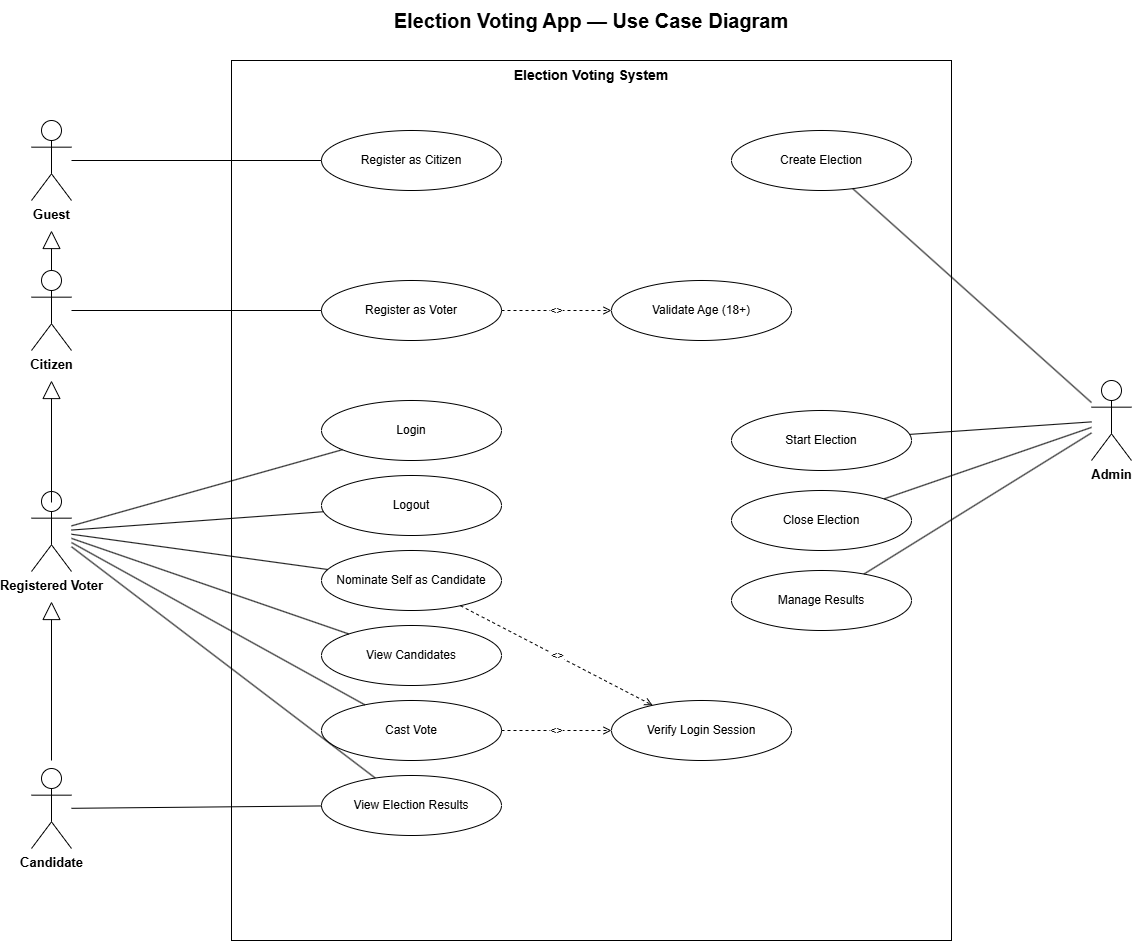

The diagram above was exported from draw.io. Its source (the exported page's mxGraphModel, read from the mxfile embedded in the PNG):
<mxGraphModel dx="1873" dy="1116" grid="1" gridSize="10" guides="1" tooltips="1" connect="1" arrows="1" fold="1" page="1" pageScale="1" pageWidth="1400" pageHeight="1000" math="0" shadow="0">
  <root>
    <mxCell id="0" />
    <mxCell id="1" parent="0" />
    <mxCell id="title" parent="1" style="text;html=1;strokeColor=none;fillColor=none;align=center;verticalAlign=middle;whiteSpace=wrap;rotatable=0;fontSize=20;fontStyle=1;" value="Election Voting App — Use Case Diagram" vertex="1">
      <mxGeometry height="40" width="700" x="350" y="20" as="geometry" />
    </mxCell>
    <mxCell id="boundary" parent="1" style="rounded=0;whiteSpace=wrap;html=1;fillColor=none;strokeColor=#000000;verticalAlign=top;fontSize=14;fontStyle=1;" value="Election Voting System" vertex="1">
      <mxGeometry height="880" width="720" x="340" y="80" as="geometry" />
    </mxCell>
    <mxCell id="actorGuest" parent="1" style="shape=umlActor;verticalLabelPosition=bottom;labelBackgroundColor=#ffffff;verticalAlign=top;html=1;outlineConnect=0;fontSize=13;fontStyle=1;" value="Guest" vertex="1">
      <mxGeometry height="80" width="40" x="140" y="140" as="geometry" />
    </mxCell>
    <mxCell id="actorCitizen" parent="1" style="shape=umlActor;verticalLabelPosition=bottom;labelBackgroundColor=#ffffff;verticalAlign=top;html=1;outlineConnect=0;fontSize=13;fontStyle=1;" value="Citizen" vertex="1">
      <mxGeometry height="80" width="40" x="140" y="290" as="geometry" />
    </mxCell>
    <mxCell id="actorVoter" parent="1" style="shape=umlActor;verticalLabelPosition=bottom;labelBackgroundColor=#ffffff;verticalAlign=top;html=1;outlineConnect=0;fontSize=13;fontStyle=1;" value="Registered Voter" vertex="1">
      <mxGeometry height="80" width="40" x="140" y="511" as="geometry" />
    </mxCell>
    <mxCell id="actorCandidate" parent="1" style="shape=umlActor;verticalLabelPosition=bottom;labelBackgroundColor=#ffffff;verticalAlign=top;html=1;outlineConnect=0;fontSize=13;fontStyle=1;" value="Candidate" vertex="1">
      <mxGeometry height="80" width="40" x="140" y="788" as="geometry" />
    </mxCell>
    <mxCell id="actorAdmin" parent="1" style="shape=umlActor;verticalLabelPosition=bottom;labelBackgroundColor=#ffffff;verticalAlign=top;html=1;outlineConnect=0;fontSize=13;fontStyle=1;" value="Admin" vertex="1">
      <mxGeometry height="80" width="40" x="1200" y="400" as="geometry" />
    </mxCell>
    <mxCell id="ucRegisterCitizen" parent="1" style="ellipse;whiteSpace=wrap;html=1;fillColor=none;strokeColor=#000000;fontSize=12;" value="Register as Citizen" vertex="1">
      <mxGeometry height="60" width="180" x="430" y="150" as="geometry" />
    </mxCell>
    <mxCell id="ucRegisterVoter" parent="1" style="ellipse;whiteSpace=wrap;html=1;fillColor=none;strokeColor=#000000;fontSize=12;" value="Register as Voter" vertex="1">
      <mxGeometry height="60" width="180" x="430" y="300" as="geometry" />
    </mxCell>
    <mxCell id="ucValidateAge" parent="1" style="ellipse;whiteSpace=wrap;html=1;fillColor=none;strokeColor=#000000;fontSize=12;" value="Validate Age (18+)" vertex="1">
      <mxGeometry height="60" width="180" x="720" y="300" as="geometry" />
    </mxCell>
    <mxCell id="ucLogin" parent="1" style="ellipse;whiteSpace=wrap;html=1;fillColor=none;strokeColor=#000000;fontSize=12;" value="Login" vertex="1">
      <mxGeometry height="60" width="180" x="430" y="420" as="geometry" />
    </mxCell>
    <mxCell id="ucLogout" parent="1" style="ellipse;whiteSpace=wrap;html=1;fillColor=none;strokeColor=#000000;fontSize=12;" value="Logout" vertex="1">
      <mxGeometry height="60" width="180" x="430" y="495" as="geometry" />
    </mxCell>
    <mxCell id="ucNominate" parent="1" style="ellipse;whiteSpace=wrap;html=1;fillColor=none;strokeColor=#000000;fontSize=12;" value="Nominate Self as Candidate" vertex="1">
      <mxGeometry height="60" width="180" x="430" y="570" as="geometry" />
    </mxCell>
    <mxCell id="ucViewCandidates" parent="1" style="ellipse;whiteSpace=wrap;html=1;fillColor=none;strokeColor=#000000;fontSize=12;" value="View Candidates" vertex="1">
      <mxGeometry height="60" width="180" x="430" y="645" as="geometry" />
    </mxCell>
    <mxCell id="ucCastVote" parent="1" style="ellipse;whiteSpace=wrap;html=1;fillColor=none;strokeColor=#000000;fontSize=12;" value="Cast Vote" vertex="1">
      <mxGeometry height="60" width="180" x="430" y="720" as="geometry" />
    </mxCell>
    <mxCell id="ucAuthCheck" parent="1" style="ellipse;whiteSpace=wrap;html=1;fillColor=none;strokeColor=#000000;fontSize=12;" value="Verify Login Session" vertex="1">
      <mxGeometry height="60" width="180" x="720" y="720" as="geometry" />
    </mxCell>
    <mxCell id="ucViewResults" parent="1" style="ellipse;whiteSpace=wrap;html=1;fillColor=none;strokeColor=#000000;fontSize=12;" value="View Election Results" vertex="1">
      <mxGeometry height="60" width="180" x="430" y="795" as="geometry" />
    </mxCell>
    <mxCell id="ucCreateElection" parent="1" style="ellipse;whiteSpace=wrap;html=1;fillColor=none;strokeColor=#000000;fontSize=12;" value="Create Election" vertex="1">
      <mxGeometry height="60" width="180" x="840" y="150" as="geometry" />
    </mxCell>
    <mxCell id="ucStartElection" parent="1" style="ellipse;whiteSpace=wrap;html=1;fillColor=none;strokeColor=#000000;fontSize=12;" value="Start Election" vertex="1">
      <mxGeometry height="60" width="180" x="840" y="430" as="geometry" />
    </mxCell>
    <mxCell id="ucCloseElection" parent="1" style="ellipse;whiteSpace=wrap;html=1;fillColor=none;strokeColor=default;fontSize=12;" value="Close Election" vertex="1">
      <mxGeometry height="60" width="180" x="840" y="510" as="geometry" />
    </mxCell>
    <mxCell id="ucManageResults" parent="1" style="ellipse;whiteSpace=wrap;html=1;fillColor=none;strokeColor=#000000;fontSize=12;" value="Manage Results" vertex="1">
      <mxGeometry height="60" width="180" x="840" y="590" as="geometry" />
    </mxCell>
    <mxCell id="l1" edge="1" parent="1" source="actorGuest" style="endArrow=none;html=1;" target="ucRegisterCitizen">
      <mxGeometry relative="1" as="geometry" />
    </mxCell>
    <mxCell id="l2" edge="1" parent="1" source="actorCitizen" style="endArrow=none;html=1;" target="ucRegisterVoter">
      <mxGeometry relative="1" as="geometry" />
    </mxCell>
    <mxCell id="l3" edge="1" parent="1" source="actorVoter" style="endArrow=none;html=1;" target="ucLogin">
      <mxGeometry relative="1" as="geometry" />
    </mxCell>
    <mxCell id="l4" edge="1" parent="1" source="actorVoter" style="endArrow=none;html=1;" target="ucLogout">
      <mxGeometry relative="1" as="geometry" />
    </mxCell>
    <mxCell id="l5" edge="1" parent="1" source="actorVoter" style="endArrow=none;html=1;" target="ucNominate">
      <mxGeometry relative="1" as="geometry" />
    </mxCell>
    <mxCell id="l6" edge="1" parent="1" source="actorVoter" style="endArrow=none;html=1;" target="ucViewCandidates">
      <mxGeometry relative="1" as="geometry" />
    </mxCell>
    <mxCell id="l7" edge="1" parent="1" source="actorVoter" style="endArrow=none;html=1;" target="ucCastVote">
      <mxGeometry relative="1" as="geometry" />
    </mxCell>
    <mxCell id="l8" edge="1" parent="1" source="actorVoter" style="endArrow=none;html=1;" target="ucViewResults">
      <mxGeometry relative="1" as="geometry" />
    </mxCell>
    <mxCell id="l9" edge="1" parent="1" source="actorCandidate" style="endArrow=none;html=1;" target="ucViewResults">
      <mxGeometry relative="1" as="geometry" />
    </mxCell>
    <mxCell id="l10" edge="1" parent="1" source="actorAdmin" style="endArrow=none;html=1;" target="ucCreateElection">
      <mxGeometry relative="1" as="geometry" />
    </mxCell>
    <mxCell id="l11" edge="1" parent="1" source="actorAdmin" style="endArrow=none;html=1;" target="ucStartElection">
      <mxGeometry relative="1" as="geometry" />
    </mxCell>
    <mxCell id="l12" edge="1" parent="1" source="actorAdmin" style="endArrow=none;html=1;" target="ucCloseElection">
      <mxGeometry relative="1" as="geometry" />
    </mxCell>
    <mxCell id="l13" edge="1" parent="1" source="actorAdmin" style="endArrow=none;html=1;" target="ucManageResults">
      <mxGeometry relative="1" as="geometry" />
    </mxCell>
    <mxCell id="gen1" edge="1" parent="1" source="actorCitizen" style="endArrow=block;endFill=0;endSize=16;html=1;" value="">
      <mxGeometry relative="1" as="geometry">
        <mxPoint x="160" y="250" as="targetPoint" />
      </mxGeometry>
    </mxCell>
    <mxCell id="gen2" edge="1" parent="1" style="endArrow=block;endFill=0;endSize=16;html=1;" value="">
      <mxGeometry relative="1" as="geometry">
        <mxPoint x="160" y="522" as="sourcePoint" />
        <mxPoint x="160" y="400" as="targetPoint" />
      </mxGeometry>
    </mxCell>
    <mxCell id="gen3" edge="1" parent="1" style="endArrow=block;endFill=0;endSize=16;html=1;" value="">
      <mxGeometry relative="1" as="geometry">
        <mxPoint x="160" y="780" as="sourcePoint" />
        <mxPoint x="160" y="621" as="targetPoint" />
      </mxGeometry>
    </mxCell>
    <mxCell id="inc1" edge="1" parent="1" source="ucRegisterVoter" style="endArrow=open;html=1;dashed=1;fontSize=11;" target="ucValidateAge" value="&lt;&lt;include&gt;&gt;">
      <mxGeometry relative="1" as="geometry" />
    </mxCell>
    <mxCell id="inc2" edge="1" parent="1" source="ucCastVote" style="endArrow=open;html=1;dashed=1;fontSize=11;" target="ucAuthCheck" value="&lt;&lt;include&gt;&gt;">
      <mxGeometry relative="1" as="geometry" />
    </mxCell>
    <mxCell id="inc3" edge="1" parent="1" source="ucNominate" style="endArrow=open;html=1;dashed=1;fontSize=11;" target="ucAuthCheck" value="&lt;&lt;include&gt;&gt;">
      <mxGeometry relative="1" as="geometry" />
    </mxCell>
  </root>
</mxGraphModel>